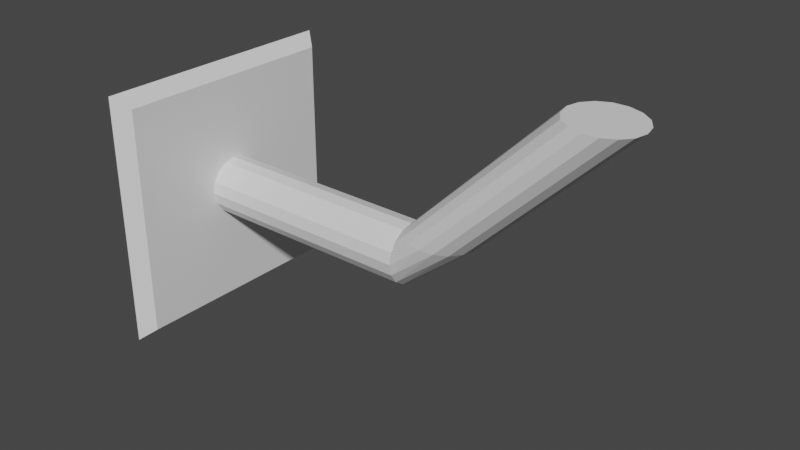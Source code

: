 # Source: CameraStock.blend  (saved by Blender 2.93.21; exported with 4.5.12 LTS)
import bpy
from mathutils import Matrix  # noqa: F401  (used for matrix-valued properties, if any)

bpy.ops.wm.read_factory_settings(use_empty=True)
scene = bpy.context.scene
scene.name = 'Scene'

# ---- collections
col_collection = bpy.data.collections.new('Collection'); scene.collection.children.link(col_collection)

# ---- materials (node trees are filled in below, after node groups)
mat_material = bpy.data.materials.new('Material')
mat_material.alpha_threshold = 0.0
mat_material.use_transparent_shadow = False
mat_material.line_color = (0.0, 0.0, 0.0, 1.0)

# ---- material node trees
mat_material.use_nodes = True; mat_material.node_tree.nodes.clear()
_N = mat_material.node_tree.nodes; _L = mat_material.node_tree.links
n0 = _N.new('ShaderNodeOutputMaterial'); n0.name = 'Material Output'; n0.location = (300, 300)
n1 = _N.new('ShaderNodeBsdfPrincipled'); n1.name = 'Principled BSDF'; n1.location = (10, 300)
n1.distribution = 'GGX'
n1.subsurface_method = 'BURLEY'
n1.inputs[2].default_value = 0.4
n1.inputs[3].default_value = 1.45
n1.inputs[27].default_value = (0.0, 0.0, 0.0, 1.0)
n1.inputs[28].default_value = 1.0
_L.new(n1.outputs[0], n0.inputs[0])
n0.is_active_output = True

# ---- world
world_world = bpy.data.worlds.new('World'); scene.world = world_world
world_world.use_nodes = True; world_world.node_tree.nodes.clear()
_N = world_world.node_tree.nodes; _L = world_world.node_tree.links
n0 = _N.new('ShaderNodeOutputWorld'); n0.name = 'World Output'; n0.location = (300, 300)
n1 = _N.new('ShaderNodeBackground'); n1.name = 'Background'; n1.location = (10, 300)
n1.inputs[0].default_value = (0.05088, 0.05088, 0.05088, 1.0)
_L.new(n1.outputs[0], n0.inputs[0])
n0.is_active_output = True
world_world.color = (0.05088, 0.05088, 0.05088)
world_world.use_sun_shadow = False
world_world.sun_shadow_jitter_overblur = 0.0

# ---- meshes
me_cube = bpy.data.meshes.new('Cube')
me_cube.from_pydata([(3.684, 0.2953, 1.501), (2.408, 0.3082, 0.2424), (3.571, 0.2729, 1.509), (2.296, 0.2858, 0.25), (3.476, 0.2091, 1.515), (2.201, 0.222, 0.2565), (3.412, 0.1136, 1.519), (2.137, 0.1265, 0.2608), (3.39, 0.0009161, 1.521), (2.115, 0.01385, 0.2624), (3.412, -0.1117, 1.519), (2.137, -0.09882, 0.2608), (3.476, -0.2073, 1.515), (2.201, -0.1943, 0.2565), (3.571, -0.2711, 1.509), (2.296, -0.2581, 0.25), (3.684, -0.2935, 1.501), (2.408, -0.2806, 0.2424), (3.796, -0.2711, 1.493), (2.521, -0.2581, 0.2347), (3.891, -0.2073, 1.487), (2.616, -0.1943, 0.2283), (3.955, -0.1117, 1.482), (2.68, -0.09882, 0.2239), (3.978, 0.0009162, 1.481), (2.702, 0.01385, 0.2224), (3.955, 0.1136, 1.482), (2.68, 0.1265, 0.2239), (3.891, 0.2091, 1.487), (2.616, 0.222, 0.2283), (3.796, 0.2729, 1.493), (2.521, 0.2858, 0.2347), (2.101, -0.2483, -0.005309), (0.1195, -0.2483, -0.005309), (2.101, -0.2287, 0.09302), (0.1195, -0.2287, 0.09302), (2.101, -0.173, 0.1764), (0.1195, -0.173, 0.1764), (2.101, -0.08964, 0.2321), (0.1195, -0.08964, 0.2321), (2.101, 0.008684, 0.2516), (0.1195, 0.008684, 0.2516), (2.101, 0.107, 0.2321), (0.1195, 0.107, 0.2321), (2.101, 0.1904, 0.1764), (0.1195, 0.1904, 0.1764), (2.101, 0.2461, 0.09302), (0.1195, 0.2461, 0.09302), (2.101, 0.2656, -0.005309), (0.1195, 0.2656, -0.005309), (2.101, 0.2461, -0.1036), (0.1195, 0.2461, -0.1036), (2.101, 0.1904, -0.187), (0.1195, 0.1904, -0.187), (2.101, 0.107, -0.2427), (0.1195, 0.107, -0.2427), (2.101, 0.008684, -0.2623), (0.1195, 0.008684, -0.2623), (2.101, -0.08964, -0.2427), (0.1195, -0.08964, -0.2427), (2.101, -0.173, -0.187), (0.1195, -0.173, -0.187), (2.101, -0.2287, -0.1036), (0.1195, -0.2287, -0.1036), (0.1315, -0.99, -1.019), (0.1315, -0.99, 0.9815), (0.1315, 1.01, -1.019), (0.1315, 1.01, 0.9815), (0.0009311, -1.096, -1.124), (0.0009313, -1.096, 1.087), (0.0009311, 1.116, -1.124), (0.0009313, 1.116, 1.087)], [], [(0, 1, 3, 2), (2, 3, 5, 4), (4, 5, 7, 6), (6, 7, 9, 8), (8, 9, 11, 10), (10, 11, 13, 12), (12, 13, 15, 14), (14, 15, 17, 16), (16, 17, 19, 18), (18, 19, 21, 20), (20, 21, 23, 22), (22, 23, 25, 24), (24, 25, 27, 26), (26, 27, 29, 28), (28, 29, 31, 30), (30, 31, 1, 0), (0, 2, 4, 6, 8, 10, 12, 14, 16, 18, 20, 22, 24, 26, 28, 30), (32, 34, 35, 33), (34, 36, 37, 35), (36, 38, 39, 37), (38, 40, 41, 39), (40, 42, 43, 41), (42, 44, 45, 43), (44, 46, 47, 45), (46, 48, 49, 47), (48, 50, 51, 49), (50, 52, 53, 51), (52, 54, 55, 53), (54, 56, 57, 55), (56, 58, 59, 57), (58, 60, 61, 59), (35, 37, 39, 41, 43, 45, 47, 49, 51, 53, 55, 57, 59, 61, 63, 33), (60, 62, 63, 61), (62, 32, 33, 63), (64, 66, 67, 65), (19, 62, 60, 21), (21, 60, 58, 23), (23, 58, 56, 25), (25, 56, 54, 27), (27, 54, 52, 29), (29, 52, 50, 31), (31, 50, 48, 1), (1, 48, 46, 3), (3, 46, 44, 5), (5, 44, 42, 7), (7, 42, 40, 9), (9, 40, 38, 11), (11, 38, 36, 13), (13, 36, 34, 15), (15, 34, 32, 17), (17, 32, 62, 19), (68, 69, 71, 70), (65, 67, 71, 69), (66, 64, 68, 70), (67, 66, 70, 71), (64, 65, 69, 68)])
_uv = me_cube.uv_layers.new(name='UVMap')
_uv.uv.foreach_set('vector', [1.0, 0.5, 1.0, 1.0, 0.9375, 1.0, 0.9375, 0.5, 0.9375, 0.5, 0.9375, 1.0, 0.875, 1.0, 0.875, 0.5, 0.875, 0.5, 0.875, 1.0, 0.8125, 1.0, 0.8125, 0.5, 0.8125, 0.5, 0.8125, 1.0, 0.75, 1.0, 0.75, 0.5, 0.75, 0.5, 0.75, 1.0, 0.6875, 1.0, 0.6875, 0.5, 0.6875, 0.5, 0.6875, 1.0, 0.625, 1.0, 0.625, 0.5, 0.625, 0.5, 0.625, 1.0, 0.5625, 1.0, 0.5625, 0.5, 0.5625, 0.5, 0.5625, 1.0, 0.5, 1.0, 0.5, 0.5, 0.5, 0.5, 0.5, 1.0, 0.4375, 1.0, 0.4375, 0.5, 0.4375, 0.5, 0.4375, 1.0, 0.375, 1.0, 0.375, 0.5, 0.375, 0.5, 0.375, 1.0, 0.3125, 1.0, 0.3125, 0.5, 0.3125, 0.5, 0.3125, 1.0, 0.25, 1.0, 0.25, 0.5, 0.25, 0.5, 0.25, 1.0, 0.1875, 1.0, 0.1875, 0.5, 0.1875, 0.5, 0.1875, 1.0, 0.125, 1.0, 0.125, 0.5, 0.125, 0.5, 0.125, 1.0, 0.0625, 1.0, 0.0625, 0.5, 0.0625, 0.5, 0.0625, 1.0, 0.0, 1.0, 0.0, 0.5, 0.75, 0.49, 0.8418, 0.4717, 0.9197, 0.4197, 0.9717, 0.3418, 0.99, 0.25, 0.9717, 0.1582, 0.9197, 0.08029, 0.8418, 0.02827, 0.75, 0.01, 0.6582, 0.02827, 0.5803, 0.08029, 0.5283, 0.1582, 0.51, 0.25, 0.5283, 0.3418, 0.5803, 0.4197, 0.6582, 0.4717, 1.0, 0.5, 0.9375, 0.5, 0.9375, 1.0, 1.0, 1.0, 0.9375, 0.5, 0.875, 0.5, 0.875, 1.0, 0.9375, 1.0, 0.875, 0.5, 0.8125, 0.5, 0.8125, 1.0, 0.875, 1.0, 0.8125, 0.5, 0.75, 0.5, 0.75, 1.0, 0.8125, 1.0, 0.75, 0.5, 0.6875, 0.5, 0.6875, 1.0, 0.75, 1.0, 0.6875, 0.5, 0.625, 0.5, 0.625, 1.0, 0.6875, 1.0, 0.625, 0.5, 0.5625, 0.5, 0.5625, 1.0, 0.625, 1.0, 0.5625, 0.5, 0.5, 0.5, 0.5, 1.0, 0.5625, 1.0, 0.5, 0.5, 0.4375, 0.5, 0.4375, 1.0, 0.5, 1.0, 0.4375, 0.5, 0.375, 0.5, 0.375, 1.0, 0.4375, 1.0, 0.375, 0.5, 0.3125, 0.5, 0.3125, 1.0, 0.375, 1.0, 0.3125, 0.5, 0.25, 0.5, 0.25, 1.0, 0.3125, 1.0, 0.25, 0.5, 0.1875, 0.5, 0.1875, 1.0, 0.25, 1.0, 0.1875, 0.5, 0.125, 0.5, 0.125, 1.0, 0.1875, 1.0, 0.3418, 0.4717, 0.4197, 0.4197, 0.4717, 0.3418, 0.49, 0.25, 0.4717, 0.1582, 0.4197, 0.08029, 0.3418, 0.02827, 0.25, 0.01, 0.1582, 0.02827, 0.08029, 0.08029, 0.02827, 0.1582, 0.01, 0.25, 0.02827, 0.3418, 0.08029, 0.4197, 0.1582, 0.4717, 0.25, 0.49, 0.125, 0.5, 0.0625, 0.5, 0.0625, 1.0, 0.125, 1.0, 0.0625, 0.5, 0.0, 0.5, 0.0, 1.0, 0.0625, 1.0, 0.0, 0.0, 0.0, 1.0, 1.0, 1.0, 1.0, 0.0, 0.0, 0.0, 0.0, 0.0, 0.0, 0.0, 0.0, 0.0, 0.0, 0.0, 0.0, 0.0, 0.0, 0.0, 0.0, 0.0, 0.0, 0.0, 0.0, 0.0, 0.0, 0.0, 0.0, 0.0, 0.0, 0.0, 0.0, 0.0, 0.0, 0.0, 0.0, 0.0, 0.0, 0.0, 0.0, 0.0, 0.0, 0.0, 0.0, 0.0, 0.0, 0.0, 0.0, 0.0, 0.0, 0.0, 0.0, 0.0, 0.0, 0.0, 0.0, 0.0, 0.0, 0.0, 0.0, 0.0, 0.0, 0.0, 0.0, 0.0, 0.0, 0.0, 0.0, 0.0, 0.0, 0.0, 0.0, 0.0, 0.0, 0.0, 0.0, 0.0, 0.0, 0.0, 0.0, 0.0, 0.0, 0.0, 0.0, 0.0, 0.0, 0.0, 0.0, 0.0, 0.0, 0.0, 0.0, 0.0, 0.0, 0.0, 0.0, 0.0, 0.0, 0.0, 0.0, 0.0, 0.0, 0.0, 0.0, 0.0, 0.0, 0.0, 0.0, 0.0, 0.0, 0.0, 0.0, 0.0, 0.0, 0.0, 0.0, 0.0, 0.0, 0.0, 0.0, 0.0, 0.0, 0.0, 0.0, 0.0, 0.0, 0.0, 0.0, 0.0, 0.0, 0.0, 0.0, 0.0, 0.0, 0.0, 1.0, 0.0, 1.0, 1.0, 0.0, 1.0, 1.0, 0.0, 1.0, 1.0, 1.0, 1.0, 1.0, 0.0, 0.0, 1.0, 0.0, 0.0, 0.0, 0.0, 0.0, 1.0, 1.0, 1.0, 0.0, 1.0, 0.0, 1.0, 1.0, 1.0, 0.0, 0.0, 1.0, 0.0, 1.0, 0.0, 0.0, 0.0])
me_cube.materials.append(mat_material)
me_cube.use_remesh_preserve_volume = False
me_cube.use_remesh_preserve_attributes = False
me_cube.use_mirror_vertex_groups = False
me_cube.update()

# ---- objects
ob_cube = bpy.data.objects.new('Cube', me_cube)

# ---- transforms, parenting, visibility, modifiers, constraints
ob_cube.location = (0.0, 0.0, 0.0)
ob_cube.lock_rotations_4d = False
ob_cube.empty_display_type = 'ARROWS'
ob_cube.lineart.crease_threshold = 0.0

# ---- collection membership
col_collection.objects.link(ob_cube)

# ---- scene / render settings (as saved in the file)
scene.frame_start = 1; scene.frame_end = 250; scene.frame_set(1)
scene.render.engine = 'BLENDER_EEVEE_NEXT'
scene.cycles.use_denoising = False
scene.cycles.samples = 128
scene.cycles.sampling_pattern = 'TABULATED_SOBOL'
scene.cycles.use_adaptive_sampling = False
scene.cycles.use_light_tree = False
scene.view_settings.view_transform = 'Filmic'
bpy.context.view_layer.update()

# ---- added for rendering (the .blend has no active camera and no usable light): camera, sun
cam_auto = bpy.data.cameras.new('AutoCamera')
cam_auto.lens = 50.0
cam_auto.sensor_width = 36.0
cam_auto.clip_end = 1000.0
ob_auto_camera = bpy.data.objects.new('AutoCamera', cam_auto)
scene.collection.objects.link(ob_auto_camera)
ob_auto_camera.location = (6.85906, -5.83384, 4.09408)
ob_auto_camera.rotation_euler = (1.09748, -7.21219e-08, 0.694738)
scene.camera = ob_auto_camera
light_auto_sun = bpy.data.lights.new('AutoSun', 'SUN')
light_auto_sun.energy = 3.0
light_auto_sun.angle = 0.0523599
ob_auto_sun = bpy.data.objects.new('AutoSun', light_auto_sun)
scene.collection.objects.link(ob_auto_sun)
ob_auto_sun.rotation_euler = (0.872665, 0.174533, 0.523599)
bpy.context.view_layer.update()

